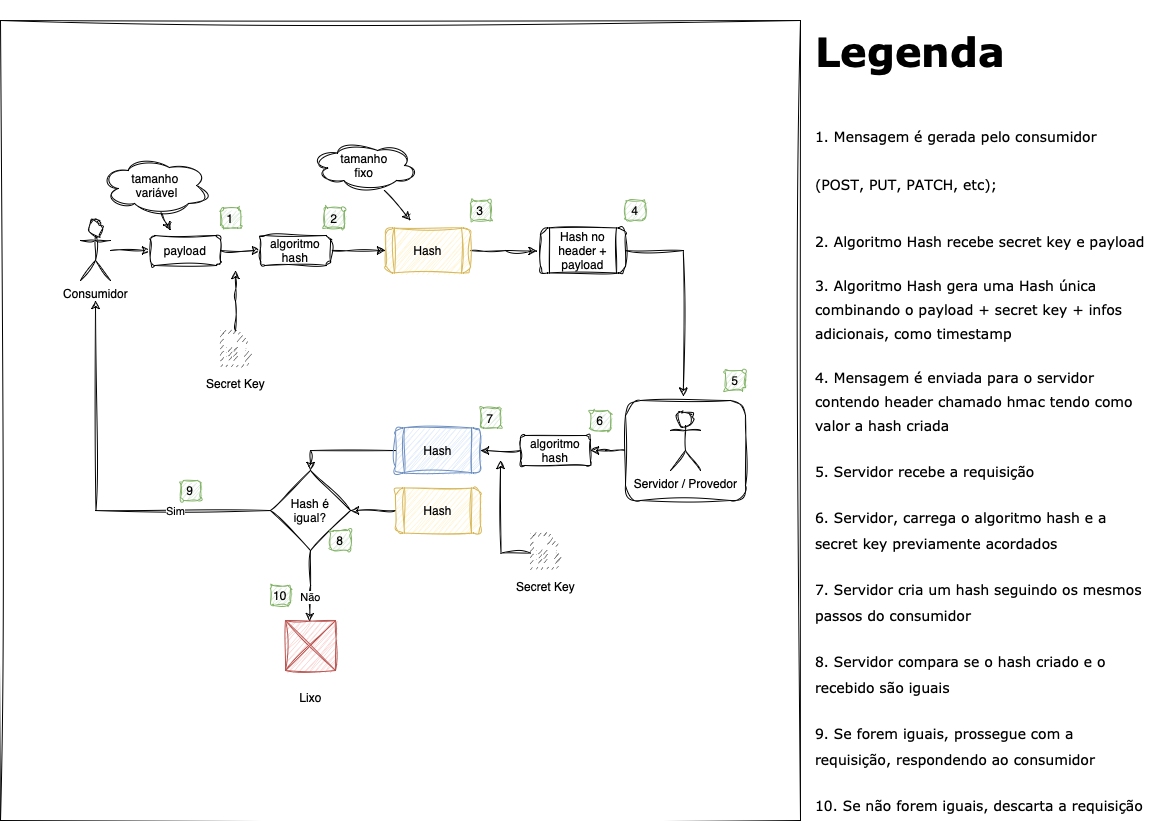

The diagram above was exported from draw.io. Its source (the exported page's mxGraphModel, read from the mxfile embedded in the PNG):
<mxGraphModel dx="1461" dy="935" grid="1" gridSize="10" guides="1" tooltips="1" connect="1" arrows="1" fold="1" page="1" pageScale="1" pageWidth="1169" pageHeight="827" math="0" shadow="0">
  <root>
    <mxCell id="0" />
    <mxCell id="1" parent="0" />
    <mxCell id="qlPzjvzechH_z4hfrzgc-66" value="" style="whiteSpace=wrap;html=1;aspect=fixed;sketch=1;hachureGap=4;jiggle=2;curveFitting=1;fontFamily=Architects Daughter;fontSource=https%3A%2F%2Ffonts.googleapis.com%2Fcss%3Ffamily%3DArchitects%2BDaughter;fontSize=20;" vertex="1" parent="1">
      <mxGeometry x="10" y="20" width="800" height="800" as="geometry" />
    </mxCell>
    <mxCell id="qlPzjvzechH_z4hfrzgc-38" style="edgeStyle=orthogonalEdgeStyle;rounded=0;orthogonalLoop=1;jettySize=auto;html=1;entryX=1;entryY=0.5;entryDx=0;entryDy=0;sketch=1;curveFitting=1;jiggle=2;" edge="1" parent="1" source="qlPzjvzechH_z4hfrzgc-28" target="qlPzjvzechH_z4hfrzgc-36">
      <mxGeometry relative="1" as="geometry" />
    </mxCell>
    <mxCell id="qlPzjvzechH_z4hfrzgc-28" value="" style="rounded=1;whiteSpace=wrap;html=1;sketch=1;curveFitting=1;jiggle=2;" vertex="1" parent="1">
      <mxGeometry x="635" y="400" width="120" height="100" as="geometry" />
    </mxCell>
    <mxCell id="qlPzjvzechH_z4hfrzgc-8" style="edgeStyle=orthogonalEdgeStyle;rounded=0;orthogonalLoop=1;jettySize=auto;html=1;entryX=0;entryY=0.5;entryDx=0;entryDy=0;sketch=1;curveFitting=1;jiggle=2;" edge="1" parent="1" source="qlPzjvzechH_z4hfrzgc-1" target="qlPzjvzechH_z4hfrzgc-5">
      <mxGeometry relative="1" as="geometry" />
    </mxCell>
    <mxCell id="qlPzjvzechH_z4hfrzgc-1" value="Consumidor" style="shape=umlActor;verticalLabelPosition=bottom;verticalAlign=top;html=1;outlineConnect=0;sketch=1;curveFitting=1;jiggle=2;" vertex="1" parent="1">
      <mxGeometry x="90" y="220" width="30" height="60" as="geometry" />
    </mxCell>
    <mxCell id="qlPzjvzechH_z4hfrzgc-2" value="Servidor / Provedor" style="shape=umlActor;verticalLabelPosition=bottom;verticalAlign=top;html=1;outlineConnect=0;sketch=1;curveFitting=1;jiggle=2;" vertex="1" parent="1">
      <mxGeometry x="680" y="410" width="30" height="60" as="geometry" />
    </mxCell>
    <mxCell id="qlPzjvzechH_z4hfrzgc-9" style="edgeStyle=orthogonalEdgeStyle;rounded=0;orthogonalLoop=1;jettySize=auto;html=1;entryX=0;entryY=0.5;entryDx=0;entryDy=0;sketch=1;curveFitting=1;jiggle=2;" edge="1" parent="1" source="qlPzjvzechH_z4hfrzgc-5" target="qlPzjvzechH_z4hfrzgc-7">
      <mxGeometry relative="1" as="geometry" />
    </mxCell>
    <mxCell id="qlPzjvzechH_z4hfrzgc-5" value="payload" style="rounded=1;whiteSpace=wrap;html=1;sketch=1;curveFitting=1;jiggle=2;" vertex="1" parent="1">
      <mxGeometry x="160" y="235" width="70" height="30" as="geometry" />
    </mxCell>
    <mxCell id="qlPzjvzechH_z4hfrzgc-12" style="edgeStyle=orthogonalEdgeStyle;rounded=0;orthogonalLoop=1;jettySize=auto;html=1;sketch=1;curveFitting=1;jiggle=2;" edge="1" parent="1" source="qlPzjvzechH_z4hfrzgc-6">
      <mxGeometry relative="1" as="geometry">
        <mxPoint x="245" y="270" as="targetPoint" />
      </mxGeometry>
    </mxCell>
    <mxCell id="qlPzjvzechH_z4hfrzgc-6" value="Secret Key" style="pointerEvents=1;shadow=0;dashed=0;html=1;strokeColor=none;fillColor=#505050;labelPosition=center;verticalLabelPosition=bottom;verticalAlign=top;outlineConnect=0;align=center;shape=mxgraph.office.concepts.file_key;sketch=1;curveFitting=1;jiggle=2;" vertex="1" parent="1">
      <mxGeometry x="230" y="330" width="30" height="40" as="geometry" />
    </mxCell>
    <mxCell id="qlPzjvzechH_z4hfrzgc-16" value="" style="edgeStyle=orthogonalEdgeStyle;rounded=0;orthogonalLoop=1;jettySize=auto;html=1;sketch=1;curveFitting=1;jiggle=2;" edge="1" parent="1" source="qlPzjvzechH_z4hfrzgc-7" target="qlPzjvzechH_z4hfrzgc-15">
      <mxGeometry relative="1" as="geometry" />
    </mxCell>
    <mxCell id="qlPzjvzechH_z4hfrzgc-7" value="algoritmo hash" style="rounded=1;whiteSpace=wrap;html=1;sketch=1;curveFitting=1;jiggle=2;" vertex="1" parent="1">
      <mxGeometry x="270" y="235" width="70" height="30" as="geometry" />
    </mxCell>
    <mxCell id="qlPzjvzechH_z4hfrzgc-13" value="" style="endArrow=classic;html=1;rounded=0;exitX=0.55;exitY=0.95;exitDx=0;exitDy=0;exitPerimeter=0;sketch=1;curveFitting=1;jiggle=2;" edge="1" parent="1" source="qlPzjvzechH_z4hfrzgc-22">
      <mxGeometry width="50" height="50" relative="1" as="geometry">
        <mxPoint x="120" y="160" as="sourcePoint" />
        <mxPoint x="180" y="230" as="targetPoint" />
      </mxGeometry>
    </mxCell>
    <mxCell id="qlPzjvzechH_z4hfrzgc-20" value="" style="edgeStyle=orthogonalEdgeStyle;rounded=0;orthogonalLoop=1;jettySize=auto;html=1;entryX=-0.039;entryY=0.513;entryDx=0;entryDy=0;entryPerimeter=0;sketch=1;curveFitting=1;jiggle=2;" edge="1" parent="1" source="qlPzjvzechH_z4hfrzgc-15" target="qlPzjvzechH_z4hfrzgc-21">
      <mxGeometry relative="1" as="geometry">
        <mxPoint x="542.5" y="250" as="targetPoint" />
      </mxGeometry>
    </mxCell>
    <mxCell id="qlPzjvzechH_z4hfrzgc-15" value="Hash" style="shape=process;whiteSpace=wrap;html=1;backgroundOutline=1;rounded=1;fillColor=#fff2cc;strokeColor=#d6b656;sketch=1;curveFitting=1;jiggle=2;" vertex="1" parent="1">
      <mxGeometry x="395" y="227.5" width="85" height="45" as="geometry" />
    </mxCell>
    <mxCell id="qlPzjvzechH_z4hfrzgc-17" value="" style="endArrow=classic;html=1;rounded=0;exitX=0.688;exitY=1;exitDx=0;exitDy=0;exitPerimeter=0;sketch=1;curveFitting=1;jiggle=2;" edge="1" parent="1" source="qlPzjvzechH_z4hfrzgc-23">
      <mxGeometry width="50" height="50" relative="1" as="geometry">
        <mxPoint x="307.5" y="165" as="sourcePoint" />
        <mxPoint x="420" y="220" as="targetPoint" />
      </mxGeometry>
    </mxCell>
    <mxCell id="qlPzjvzechH_z4hfrzgc-29" style="edgeStyle=orthogonalEdgeStyle;rounded=0;orthogonalLoop=1;jettySize=auto;html=1;entryX=0.482;entryY=-0.043;entryDx=0;entryDy=0;entryPerimeter=0;sketch=1;curveFitting=1;jiggle=2;" edge="1" parent="1" source="qlPzjvzechH_z4hfrzgc-21" target="qlPzjvzechH_z4hfrzgc-28">
      <mxGeometry relative="1" as="geometry">
        <Array as="points">
          <mxPoint x="693" y="250" />
        </Array>
      </mxGeometry>
    </mxCell>
    <mxCell id="qlPzjvzechH_z4hfrzgc-21" value="Hash no header + payload" style="shape=process;whiteSpace=wrap;html=1;backgroundOutline=1;rounded=1;sketch=1;curveFitting=1;jiggle=2;" vertex="1" parent="1">
      <mxGeometry x="550" y="227.5" width="85" height="45" as="geometry" />
    </mxCell>
    <mxCell id="qlPzjvzechH_z4hfrzgc-22" value="tamanho&lt;br&gt;&amp;nbsp;variável" style="ellipse;shape=cloud;whiteSpace=wrap;html=1;sketch=1;curveFitting=1;jiggle=2;" vertex="1" parent="1">
      <mxGeometry x="110" y="155" width="110" height="60" as="geometry" />
    </mxCell>
    <mxCell id="qlPzjvzechH_z4hfrzgc-23" value="tamanho &lt;br&gt;fixo" style="ellipse;shape=cloud;whiteSpace=wrap;html=1;sketch=1;curveFitting=1;jiggle=2;" vertex="1" parent="1">
      <mxGeometry x="320" y="140" width="107.5" height="50" as="geometry" />
    </mxCell>
    <mxCell id="qlPzjvzechH_z4hfrzgc-31" value="2" style="rounded=1;whiteSpace=wrap;html=1;fillColor=#d5e8d4;strokeColor=#82b366;sketch=1;curveFitting=1;jiggle=2;" vertex="1" parent="1">
      <mxGeometry x="334" y="207.5" width="20" height="20" as="geometry" />
    </mxCell>
    <mxCell id="qlPzjvzechH_z4hfrzgc-32" value="1" style="rounded=1;whiteSpace=wrap;html=1;fillColor=#d5e8d4;strokeColor=#82b366;sketch=1;curveFitting=1;jiggle=2;" vertex="1" parent="1">
      <mxGeometry x="230" y="207.5" width="20" height="20" as="geometry" />
    </mxCell>
    <mxCell id="qlPzjvzechH_z4hfrzgc-33" value="3" style="rounded=1;whiteSpace=wrap;html=1;fillColor=#d5e8d4;strokeColor=#82b366;sketch=1;curveFitting=1;jiggle=2;" vertex="1" parent="1">
      <mxGeometry x="480" y="200" width="20" height="20" as="geometry" />
    </mxCell>
    <mxCell id="qlPzjvzechH_z4hfrzgc-34" value="4" style="rounded=1;whiteSpace=wrap;html=1;fillColor=#d5e8d4;strokeColor=#82b366;sketch=1;curveFitting=1;jiggle=2;" vertex="1" parent="1">
      <mxGeometry x="635" y="200" width="20" height="20" as="geometry" />
    </mxCell>
    <mxCell id="qlPzjvzechH_z4hfrzgc-35" value="5" style="rounded=1;whiteSpace=wrap;html=1;fillColor=#d5e8d4;strokeColor=#82b366;sketch=1;curveFitting=1;jiggle=2;" vertex="1" parent="1">
      <mxGeometry x="735" y="370" width="20" height="20" as="geometry" />
    </mxCell>
    <mxCell id="qlPzjvzechH_z4hfrzgc-41" style="edgeStyle=orthogonalEdgeStyle;rounded=0;orthogonalLoop=1;jettySize=auto;html=1;entryX=1;entryY=0.5;entryDx=0;entryDy=0;sketch=1;curveFitting=1;jiggle=2;" edge="1" parent="1" source="qlPzjvzechH_z4hfrzgc-36" target="qlPzjvzechH_z4hfrzgc-40">
      <mxGeometry relative="1" as="geometry">
        <mxPoint x="510" y="450" as="targetPoint" />
      </mxGeometry>
    </mxCell>
    <mxCell id="qlPzjvzechH_z4hfrzgc-36" value="algoritmo hash" style="rounded=1;whiteSpace=wrap;html=1;sketch=1;curveFitting=1;jiggle=2;" vertex="1" parent="1">
      <mxGeometry x="530" y="435" width="70" height="30" as="geometry" />
    </mxCell>
    <mxCell id="qlPzjvzechH_z4hfrzgc-39" value="6" style="rounded=1;whiteSpace=wrap;html=1;fillColor=#d5e8d4;strokeColor=#82b366;sketch=1;curveFitting=1;jiggle=2;" vertex="1" parent="1">
      <mxGeometry x="600" y="410" width="20" height="20" as="geometry" />
    </mxCell>
    <mxCell id="qlPzjvzechH_z4hfrzgc-47" style="edgeStyle=orthogonalEdgeStyle;rounded=0;orthogonalLoop=1;jettySize=auto;html=1;entryX=0.5;entryY=0;entryDx=0;entryDy=0;sketch=1;curveFitting=1;jiggle=2;" edge="1" parent="1" source="qlPzjvzechH_z4hfrzgc-40" target="qlPzjvzechH_z4hfrzgc-46">
      <mxGeometry relative="1" as="geometry" />
    </mxCell>
    <mxCell id="qlPzjvzechH_z4hfrzgc-40" value="Hash" style="shape=process;whiteSpace=wrap;html=1;backgroundOutline=1;rounded=1;fillColor=#dae8fc;strokeColor=#6c8ebf;sketch=1;curveFitting=1;jiggle=2;" vertex="1" parent="1">
      <mxGeometry x="405" y="427.5" width="85" height="45" as="geometry" />
    </mxCell>
    <mxCell id="qlPzjvzechH_z4hfrzgc-42" value="7" style="rounded=1;whiteSpace=wrap;html=1;fillColor=#d5e8d4;strokeColor=#82b366;sketch=1;curveFitting=1;jiggle=2;" vertex="1" parent="1">
      <mxGeometry x="490" y="407.5" width="20" height="20" as="geometry" />
    </mxCell>
    <mxCell id="qlPzjvzechH_z4hfrzgc-51" style="edgeStyle=orthogonalEdgeStyle;rounded=0;orthogonalLoop=1;jettySize=auto;html=1;entryX=1;entryY=0.5;entryDx=0;entryDy=0;sketch=1;curveFitting=1;jiggle=2;" edge="1" parent="1" source="qlPzjvzechH_z4hfrzgc-43" target="qlPzjvzechH_z4hfrzgc-46">
      <mxGeometry relative="1" as="geometry">
        <Array as="points">
          <mxPoint x="440" y="510" />
        </Array>
      </mxGeometry>
    </mxCell>
    <mxCell id="qlPzjvzechH_z4hfrzgc-43" value="Hash" style="shape=process;whiteSpace=wrap;html=1;backgroundOutline=1;rounded=1;fillColor=#fff2cc;strokeColor=#d6b656;sketch=1;curveFitting=1;jiggle=2;" vertex="1" parent="1">
      <mxGeometry x="405" y="487.5" width="85" height="45" as="geometry" />
    </mxCell>
    <mxCell id="qlPzjvzechH_z4hfrzgc-52" style="edgeStyle=orthogonalEdgeStyle;rounded=0;orthogonalLoop=1;jettySize=auto;html=1;sketch=1;curveFitting=1;jiggle=2;" edge="1" parent="1" source="qlPzjvzechH_z4hfrzgc-46">
      <mxGeometry relative="1" as="geometry">
        <mxPoint x="105" y="300" as="targetPoint" />
      </mxGeometry>
    </mxCell>
    <mxCell id="qlPzjvzechH_z4hfrzgc-53" value="Sim" style="edgeLabel;html=1;align=center;verticalAlign=middle;resizable=0;points=[];sketch=1;curveFitting=1;jiggle=2;" vertex="1" connectable="0" parent="qlPzjvzechH_z4hfrzgc-52">
      <mxGeometry x="-0.5015" relative="1" as="geometry">
        <mxPoint as="offset" />
      </mxGeometry>
    </mxCell>
    <mxCell id="qlPzjvzechH_z4hfrzgc-56" style="edgeStyle=orthogonalEdgeStyle;rounded=0;orthogonalLoop=1;jettySize=auto;html=1;entryX=0.483;entryY=0.023;entryDx=0;entryDy=0;entryPerimeter=0;sketch=1;curveFitting=1;jiggle=2;" edge="1" parent="1" source="qlPzjvzechH_z4hfrzgc-46" target="qlPzjvzechH_z4hfrzgc-55">
      <mxGeometry relative="1" as="geometry" />
    </mxCell>
    <mxCell id="qlPzjvzechH_z4hfrzgc-58" value="Não" style="edgeLabel;html=1;align=center;verticalAlign=middle;resizable=0;points=[];sketch=1;curveFitting=1;jiggle=2;" vertex="1" connectable="0" parent="qlPzjvzechH_z4hfrzgc-56">
      <mxGeometry x="0.3059" relative="1" as="geometry">
        <mxPoint as="offset" />
      </mxGeometry>
    </mxCell>
    <mxCell id="qlPzjvzechH_z4hfrzgc-46" value="Hash é &lt;br&gt;igual?" style="rhombus;whiteSpace=wrap;html=1;sketch=1;curveFitting=1;jiggle=2;" vertex="1" parent="1">
      <mxGeometry x="280" y="470" width="80" height="80" as="geometry" />
    </mxCell>
    <mxCell id="qlPzjvzechH_z4hfrzgc-44" value="8" style="rounded=1;whiteSpace=wrap;html=1;fillColor=#d5e8d4;strokeColor=#82b366;sketch=1;curveFitting=1;jiggle=2;" vertex="1" parent="1">
      <mxGeometry x="340" y="530" width="20" height="20" as="geometry" />
    </mxCell>
    <mxCell id="qlPzjvzechH_z4hfrzgc-54" value="9" style="rounded=1;whiteSpace=wrap;html=1;fillColor=#d5e8d4;strokeColor=#82b366;sketch=1;curveFitting=1;jiggle=2;" vertex="1" parent="1">
      <mxGeometry x="190" y="480" width="20" height="20" as="geometry" />
    </mxCell>
    <mxCell id="qlPzjvzechH_z4hfrzgc-55" value="&lt;br&gt;Lixo" style="verticalLabelPosition=bottom;shadow=0;dashed=0;align=center;html=1;verticalAlign=top;strokeWidth=1;shape=mxgraph.mockup.graphics.simpleIcon;strokeColor=#b85450;fillColor=#f8cecc;sketch=1;curveFitting=1;jiggle=2;" vertex="1" parent="1">
      <mxGeometry x="295" y="620" width="50" height="50" as="geometry" />
    </mxCell>
    <mxCell id="qlPzjvzechH_z4hfrzgc-57" value="10" style="rounded=1;whiteSpace=wrap;html=1;fillColor=#d5e8d4;strokeColor=#82b366;sketch=1;curveFitting=1;jiggle=2;" vertex="1" parent="1">
      <mxGeometry x="280" y="585" width="20" height="20" as="geometry" />
    </mxCell>
    <mxCell id="qlPzjvzechH_z4hfrzgc-62" value="&lt;h1&gt;&lt;font face=&quot;Verdana&quot;&gt;Legenda&lt;/font&gt;&lt;/h1&gt;&lt;h1&gt;&lt;span style=&quot;font-size: 14px; font-family: Verdana; font-weight: normal;&quot;&gt;1. Mensagem é gerada pelo consumidor (POST, PUT, PATCH, etc);&lt;/span&gt;&lt;/h1&gt;&lt;p&gt;&lt;font face=&quot;Verdana&quot; style=&quot;font-size: 14px;&quot;&gt;2. Algoritmo Hash recebe secret key e payload&lt;/font&gt;&lt;/p&gt;&lt;p&gt;&lt;font face=&quot;Verdana&quot; style=&quot;font-size: 14px;&quot;&gt;3. Algoritmo Hash gera uma Hash única combinando o payload + secret key + infos adicionais, como timestamp&lt;/font&gt;&lt;/p&gt;&lt;p&gt;&lt;font face=&quot;Verdana&quot; style=&quot;font-size: 14px;&quot;&gt;4. Mensagem é enviada para o servidor contendo header chamado hmac tendo como valor a hash criada&lt;/font&gt;&lt;/p&gt;&lt;p&gt;&lt;font face=&quot;Verdana&quot;&gt;&lt;span style=&quot;font-size: 14px;&quot;&gt;5. Servidor recebe a requisição&lt;/span&gt;&lt;/font&gt;&lt;/p&gt;&lt;p&gt;&lt;font face=&quot;Verdana&quot;&gt;&lt;span style=&quot;font-size: 14px;&quot;&gt;6. Servidor, carrega o algoritmo hash e a secret key previamente acordados&lt;/span&gt;&lt;/font&gt;&lt;/p&gt;&lt;p&gt;&lt;font face=&quot;Verdana&quot;&gt;&lt;span style=&quot;font-size: 14px;&quot;&gt;7. Servidor cria um hash seguindo os mesmos passos do consumidor&lt;/span&gt;&lt;/font&gt;&lt;/p&gt;&lt;p&gt;&lt;font face=&quot;Verdana&quot;&gt;&lt;span style=&quot;font-size: 14px;&quot;&gt;8. Servidor compara se o hash criado e o recebido são iguais&lt;/span&gt;&lt;/font&gt;&lt;/p&gt;&lt;p&gt;&lt;font face=&quot;Verdana&quot;&gt;&lt;span style=&quot;font-size: 14px;&quot;&gt;9. Se forem iguais, prossegue com a requisição, respondendo ao consumidor&lt;/span&gt;&lt;/font&gt;&lt;/p&gt;&lt;p&gt;&lt;font face=&quot;Verdana&quot;&gt;&lt;span style=&quot;font-size: 14px;&quot;&gt;10. Se não forem iguais, descarta a requisição&lt;/span&gt;&lt;/font&gt;&lt;/p&gt;" style="text;html=1;strokeColor=none;fillColor=none;spacing=5;spacingTop=-20;whiteSpace=wrap;overflow=hidden;rounded=0;fontSize=20;fontFamily=Architects Daughter;" vertex="1" parent="1">
      <mxGeometry x="820" y="10" width="340" height="810" as="geometry" />
    </mxCell>
    <mxCell id="qlPzjvzechH_z4hfrzgc-64" style="edgeStyle=orthogonalEdgeStyle;rounded=0;orthogonalLoop=1;jettySize=auto;html=1;sketch=1;curveFitting=1;jiggle=2;" edge="1" parent="1" source="qlPzjvzechH_z4hfrzgc-65">
      <mxGeometry relative="1" as="geometry">
        <mxPoint x="510" y="460" as="targetPoint" />
      </mxGeometry>
    </mxCell>
    <mxCell id="qlPzjvzechH_z4hfrzgc-65" value="Secret Key" style="pointerEvents=1;shadow=0;dashed=0;html=1;strokeColor=none;fillColor=#505050;labelPosition=center;verticalLabelPosition=bottom;verticalAlign=top;outlineConnect=0;align=center;shape=mxgraph.office.concepts.file_key;sketch=1;curveFitting=1;jiggle=2;" vertex="1" parent="1">
      <mxGeometry x="540" y="532.5" width="30" height="40" as="geometry" />
    </mxCell>
  </root>
</mxGraphModel>